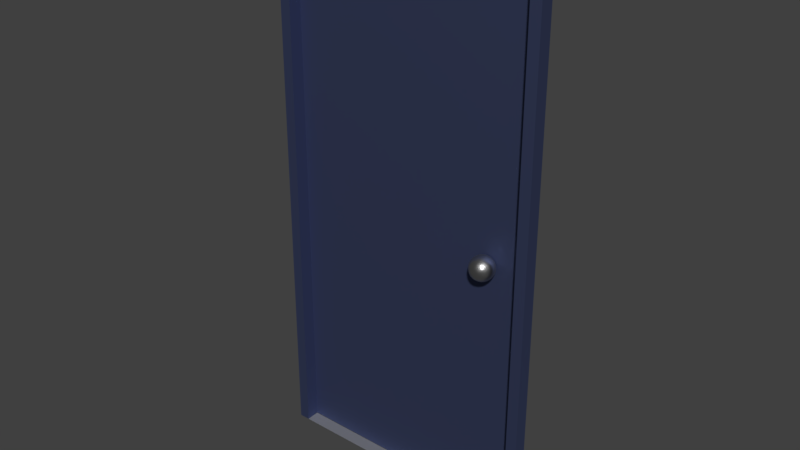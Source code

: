 # Source: door.blend  (saved by Blender 2.78.0; exported with 4.5.12 LTS)
import bpy
from mathutils import Matrix  # noqa: F401  (used for matrix-valued properties, if any)

bpy.ops.wm.read_factory_settings(use_empty=True)
scene = bpy.context.scene
scene.name = 'Scene'

# ---- collections
col_collection_1 = bpy.data.collections.new('Collection 1'); scene.collection.children.link(col_collection_1)

# ---- materials (node trees are filled in below, after node groups)
mat_doorknob = bpy.data.materials.new('DoorKnob')
mat_doorknob.alpha_threshold = 0.0
mat_doorknob.roughness = 0.5
mat_doorblue = bpy.data.materials.new('DoorBlue')
mat_doorblue.alpha_threshold = 0.0
mat_doorblue.roughness = 0.5
mat_doorblue.line_color = (0.0, 0.0, 0.0, 1.0)
mat_dooriron = bpy.data.materials.new('DoorIron')
mat_dooriron.alpha_threshold = 0.0
mat_dooriron.roughness = 0.5

# ---- material node trees
mat_doorknob.use_nodes = True; mat_doorknob.node_tree.nodes.clear()
_N = mat_doorknob.node_tree.nodes; _L = mat_doorknob.node_tree.links
n0 = _N.new('ShaderNodeOutputMaterial'); n0.name = 'Material Output'; n0.location = (300, 300)
n1 = _N.new('ShaderNodeBsdfAnisotropic'); n1.name = 'Glossy BSDF'; n1.location = (10, 300)
n1.distribution = 'GGX'
n1.inputs[0].default_value = (0.5382, 0.5382, 0.5382, 1.0)
n1.inputs[1].default_value = 0.355
_L.new(n1.outputs[0], n0.inputs[0])
n0.is_active_output = True
mat_doorblue.use_nodes = True; mat_doorblue.node_tree.nodes.clear()
_N = mat_doorblue.node_tree.nodes; _L = mat_doorblue.node_tree.links
n0 = _N.new('ShaderNodeOutputMaterial'); n0.name = 'Material Output'; n0.location = (300, 300)
n1 = _N.new('ShaderNodeBsdfAnisotropic'); n1.name = 'Glossy BSDF'; n1.location = (10, 300)
n1.distribution = 'GGX'
n1.inputs[0].default_value = (0.1046, 0.1333, 0.2883, 1.0)
n1.inputs[1].default_value = 0.6981
_L.new(n1.outputs[0], n0.inputs[0])
n0.is_active_output = True
mat_dooriron.use_nodes = True; mat_dooriron.node_tree.nodes.clear()
_N = mat_dooriron.node_tree.nodes; _L = mat_dooriron.node_tree.links
n0 = _N.new('ShaderNodeOutputMaterial'); n0.name = 'Material Output'; n0.location = (300, 300)
n1 = _N.new('ShaderNodeBsdfAnisotropic'); n1.name = 'Glossy BSDF'; n1.location = (10, 300)
n1.distribution = 'GGX'
n1.inputs[0].default_value = (0.5705, 0.5705, 0.5705, 1.0)
n1.inputs[1].default_value = 0.7218
_L.new(n1.outputs[0], n0.inputs[0])
n0.is_active_output = True

# ---- world
world_world = bpy.data.worlds.new('World'); scene.world = world_world
world_world.color = (0.05088, 0.05088, 0.05088)
world_world.use_sun_shadow = False
world_world.sun_shadow_jitter_overblur = 0.0
world_world.cycles.sampling_method = 'MANUAL'

# ---- meshes
me_icosphere = bpy.data.meshes.new('Icosphere')
me_icosphere.from_pydata([(0.0, 0.0, -1.0), (0.7236, -0.5257, -0.4472), (-0.2764, -0.8506, -0.4472), (-0.8944, 0.0, -0.4472), (-0.2764, 0.8506, -0.4472), (0.7236, 0.5257, -0.4472), (0.2764, -0.8506, 0.4472), (-0.7236, -0.5257, 0.4472), (-0.7236, 0.5257, 0.4472), (0.2764, 0.8506, 0.4472), (0.8944, 0.0, 0.4472), (0.0, 0.0, 1.0), (-0.1625, -0.5, -0.8507), (0.4253, -0.309, -0.8507), (0.2629, -0.809, -0.5257), (0.8506, 0.0, -0.5257), (0.4253, 0.309, -0.8507), (-0.5257, 0.0, -0.8507), (-0.6882, -0.5, -0.5257), (-0.1625, 0.5, -0.8507), (-0.6882, 0.5, -0.5257), (0.2629, 0.809, -0.5257), (0.9511, -0.309, 0.0), (0.9511, 0.309, 0.0), (0.0, -1.0, 0.0), (0.5878, -0.809, 0.0), (-0.9511, -0.309, 0.0), (-0.5878, -0.809, 0.0), (-0.5878, 0.809, 0.0), (-0.9511, 0.309, 0.0), (0.5878, 0.809, 0.0), (0.6882, -0.5, 0.5257), (-0.2629, -0.809, 0.5257), (-0.8506, 0.0, 0.5257), (-0.2629, 0.809, 0.5257), (0.6882, 0.5, 0.5257), (0.1625, -0.5, 0.8507), (0.5257, 0.0, 0.8507), (-0.4253, -0.309, 0.8507), (-0.4253, 0.309, 0.8507), (0.1625, 0.5, 0.8507)], [], [(0, 13, 12), (1, 13, 15), (0, 12, 17), (0, 17, 19), (0, 19, 16), (1, 15, 22), (2, 14, 24), (3, 18, 26), (4, 20, 28), (5, 21, 30), (1, 22, 25), (2, 24, 27), (3, 26, 29), (5, 30, 23), (6, 31, 36), (7, 32, 38), (8, 33, 39), (9, 34, 40), (10, 35, 37), (37, 40, 11), (37, 35, 40), (35, 9, 40), (40, 39, 11), (40, 34, 39), (34, 8, 39), (39, 38, 11), (39, 33, 38), (33, 7, 38), (38, 36, 11), (38, 32, 36), (32, 6, 36), (36, 37, 11), (36, 31, 37), (31, 10, 37), (23, 35, 10), (23, 30, 35), (30, 9, 35), (28, 8, 34), (29, 33, 8), (29, 26, 33), (26, 7, 33), (27, 32, 7), (27, 24, 32), (24, 6, 32), (25, 31, 6), (25, 22, 31), (22, 10, 31), (28, 29, 8), (28, 20, 29), (20, 3, 29), (26, 27, 7), (26, 18, 27), (18, 2, 27), (24, 25, 6), (24, 14, 25), (14, 1, 25), (22, 23, 10), (22, 15, 23), (15, 5, 23), (16, 21, 5), (16, 19, 21), (19, 4, 21), (19, 20, 4), (19, 17, 20), (17, 3, 20), (17, 18, 3), (17, 12, 18), (12, 2, 18), (15, 16, 5), (15, 13, 16), (13, 0, 16), (12, 14, 2), (12, 13, 14), (13, 1, 14)])
me_icosphere.materials.append(mat_doorknob)
me_icosphere.use_remesh_preserve_volume = False
me_icosphere.use_remesh_preserve_attributes = False
me_icosphere.use_mirror_vertex_groups = False
me_icosphere.update()
me_cube = bpy.data.meshes.new('Cube')
me_cube.from_pydata([(1.0, 1.0, -1.0), (1.0, -1.0, -1.0), (-1.0, -1.0, -1.0), (-1.0, 1.0, -1.0), (1.0, 1.0, 1.0), (1.0, -1.0, 1.0), (-1.0, -1.0, 1.0), (-1.0, 1.0, 1.0), (0.9204, -1.0, -1.0), (-0.9204, -1.0, -1.0), (0.9204, -1.0, 0.9603), (-0.9204, -1.0, 0.9603), (0.9204, 1.0, -0.9983), (-0.9204, 1.0, -0.9983), (0.9204, 1.0, 0.962), (-0.9204, 1.0, 0.962)], [], [(0, 3, 2, 1), (4, 7, 6, 5), (0, 4, 5, 1), (2, 6, 7, 3), (10, 11, 15, 14), (1, 5, 10, 8), (2, 9, 11, 6), (5, 6, 11, 10), (11, 9, 13, 15), (8, 10, 14, 12), (14, 15, 13, 12)])
me_cube.polygons.foreach_set('material_index', [1, 0, 0, 0, 0, 0, 0, 0, 0, 0, 0])
me_cube.materials.append(mat_doorblue)
me_cube.materials.append(mat_dooriron)
me_cube.use_remesh_preserve_volume = False
me_cube.use_remesh_preserve_attributes = False
me_cube.use_mirror_vertex_groups = False
me_cube.update()

# ---- objects
ob_icosphere = bpy.data.objects.new('Icosphere', me_icosphere)
ob_cube = bpy.data.objects.new('Cube', me_cube)

# ---- transforms, parenting, visibility, modifiers, constraints
ob_icosphere.location = (0.3302, -0.015, 0.9554)
ob_icosphere.scale = (0.04715, 0.04715, 0.04715)
ob_icosphere.lineart.crease_threshold = 0.0
_m = ob_icosphere.modifiers.new('Subsurf', 'SUBSURF')
_m.uv_smooth = 'PRESERVE_CORNERS'
_m.quality = 2
_m.levels = 2
_m.show_only_control_edges = False
ob_cube.location = (0.0, 0.0, 1.0)
ob_cube.scale = (0.5, 0.025, 1.0)
ob_cube.lock_rotations_4d = False
ob_cube.empty_display_type = 'ARROWS'
ob_cube.lineart.crease_threshold = 0.0

# ---- collection membership
col_collection_1.objects.link(ob_icosphere)
col_collection_1.objects.link(ob_cube)

# ---- scene / render settings (as saved in the file)
scene.frame_start = 1; scene.frame_end = 250; scene.frame_set(1)
scene.render.engine = 'CYCLES'
scene.render.resolution_percentage = 50
scene.render.dither_intensity = 0.0
scene.cycles.use_denoising = False
scene.cycles.samples = 128
scene.cycles.sampling_pattern = 'TABULATED_SOBOL'
scene.cycles.light_sampling_threshold = 0.0
scene.cycles.use_adaptive_sampling = False
scene.cycles.use_light_tree = False
scene.cycles.blur_glossy = 0.0
scene.cycles.sample_clamp_indirect = 0.0
scene.view_settings.view_transform = 'Standard'
bpy.context.view_layer.update()

# ---- added for rendering (the .blend has no active camera and no usable light): camera, sun
cam_auto = bpy.data.cameras.new('AutoCamera')
cam_auto.lens = 50.0
cam_auto.sensor_width = 36.0
cam_auto.clip_end = 1000.0
ob_auto_camera = bpy.data.objects.new('AutoCamera', cam_auto)
scene.collection.objects.link(ob_auto_camera)
ob_auto_camera.location = (2.07044, -2.50305, 2.65635)
ob_auto_camera.rotation_euler = (1.09748, -7.21219e-08, 0.694738)
scene.camera = ob_auto_camera
light_auto_sun = bpy.data.lights.new('AutoSun', 'SUN')
light_auto_sun.energy = 3.0
light_auto_sun.angle = 0.0523599
ob_auto_sun = bpy.data.objects.new('AutoSun', light_auto_sun)
scene.collection.objects.link(ob_auto_sun)
ob_auto_sun.rotation_euler = (0.872665, 0.174533, 0.523599)
bpy.context.view_layer.update()
